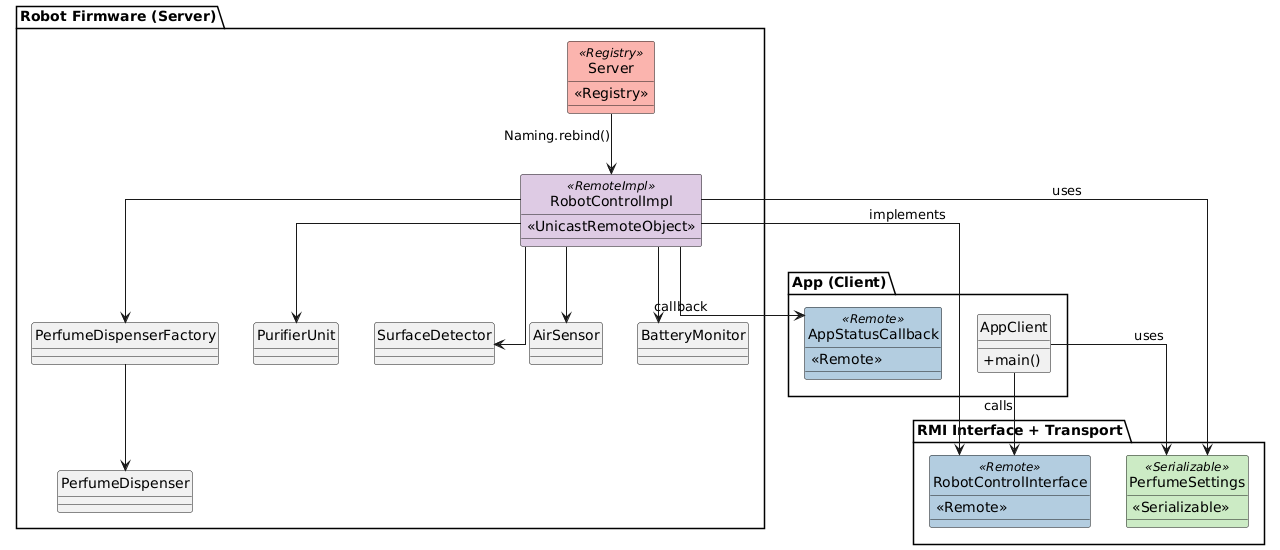

The diagram above was rendered by PlantUML. Its source (embedded in the PNG):
@startuml
skinparam style strictuml
skinparam classAttributeIconSize 0
skinparam linetype ortho

' Explicit background colors per stereotype
skinparam classBackgroundColor<<Remote>> #b3cde0
skinparam classBackgroundColor<<Serializable>> #ccebc5
skinparam classBackgroundColor<<RemoteImpl>> #decbe4
skinparam classBackgroundColor<<Registry>> #fbb4ae

' ===== App Layer =====
package "App (Client)" {
  class AppClient {
    +main()
  }
  class AppStatusCallback <<Remote>> {
    <<Remote>>
  }
}

' ===== Shared Layer =====
package "RMI Interface + Transport" {
  class RobotControlInterface <<Remote>> {
    <<Remote>>
  }
  class PerfumeSettings <<Serializable>> {
    <<Serializable>>
  }
}

' ===== Firmware Layer =====
package "Robot Firmware (Server)" {
  class RobotControlImpl <<RemoteImpl>> {
    <<UnicastRemoteObject>>
  }
  class SurfaceDetector
  class AirSensor
  class BatteryMonitor
  class PerfumeDispenserFactory
  class PerfumeDispenser
  class PurifierUnit
  class Server <<Registry>> {
    <<Registry>>
  }
}

' ===== Relationships =====
AppClient --> RobotControlInterface : calls
AppClient --> PerfumeSettings : uses
RobotControlImpl --> RobotControlInterface : implements
RobotControlImpl --> PerfumeSettings : uses
RobotControlImpl --> AppStatusCallback : callback
RobotControlImpl --> SurfaceDetector
RobotControlImpl --> AirSensor
RobotControlImpl --> BatteryMonitor
RobotControlImpl --> PerfumeDispenserFactory
PerfumeDispenserFactory --> PerfumeDispenser
RobotControlImpl --> PurifierUnit
Server --> RobotControlImpl : Naming.rebind()
@enduml